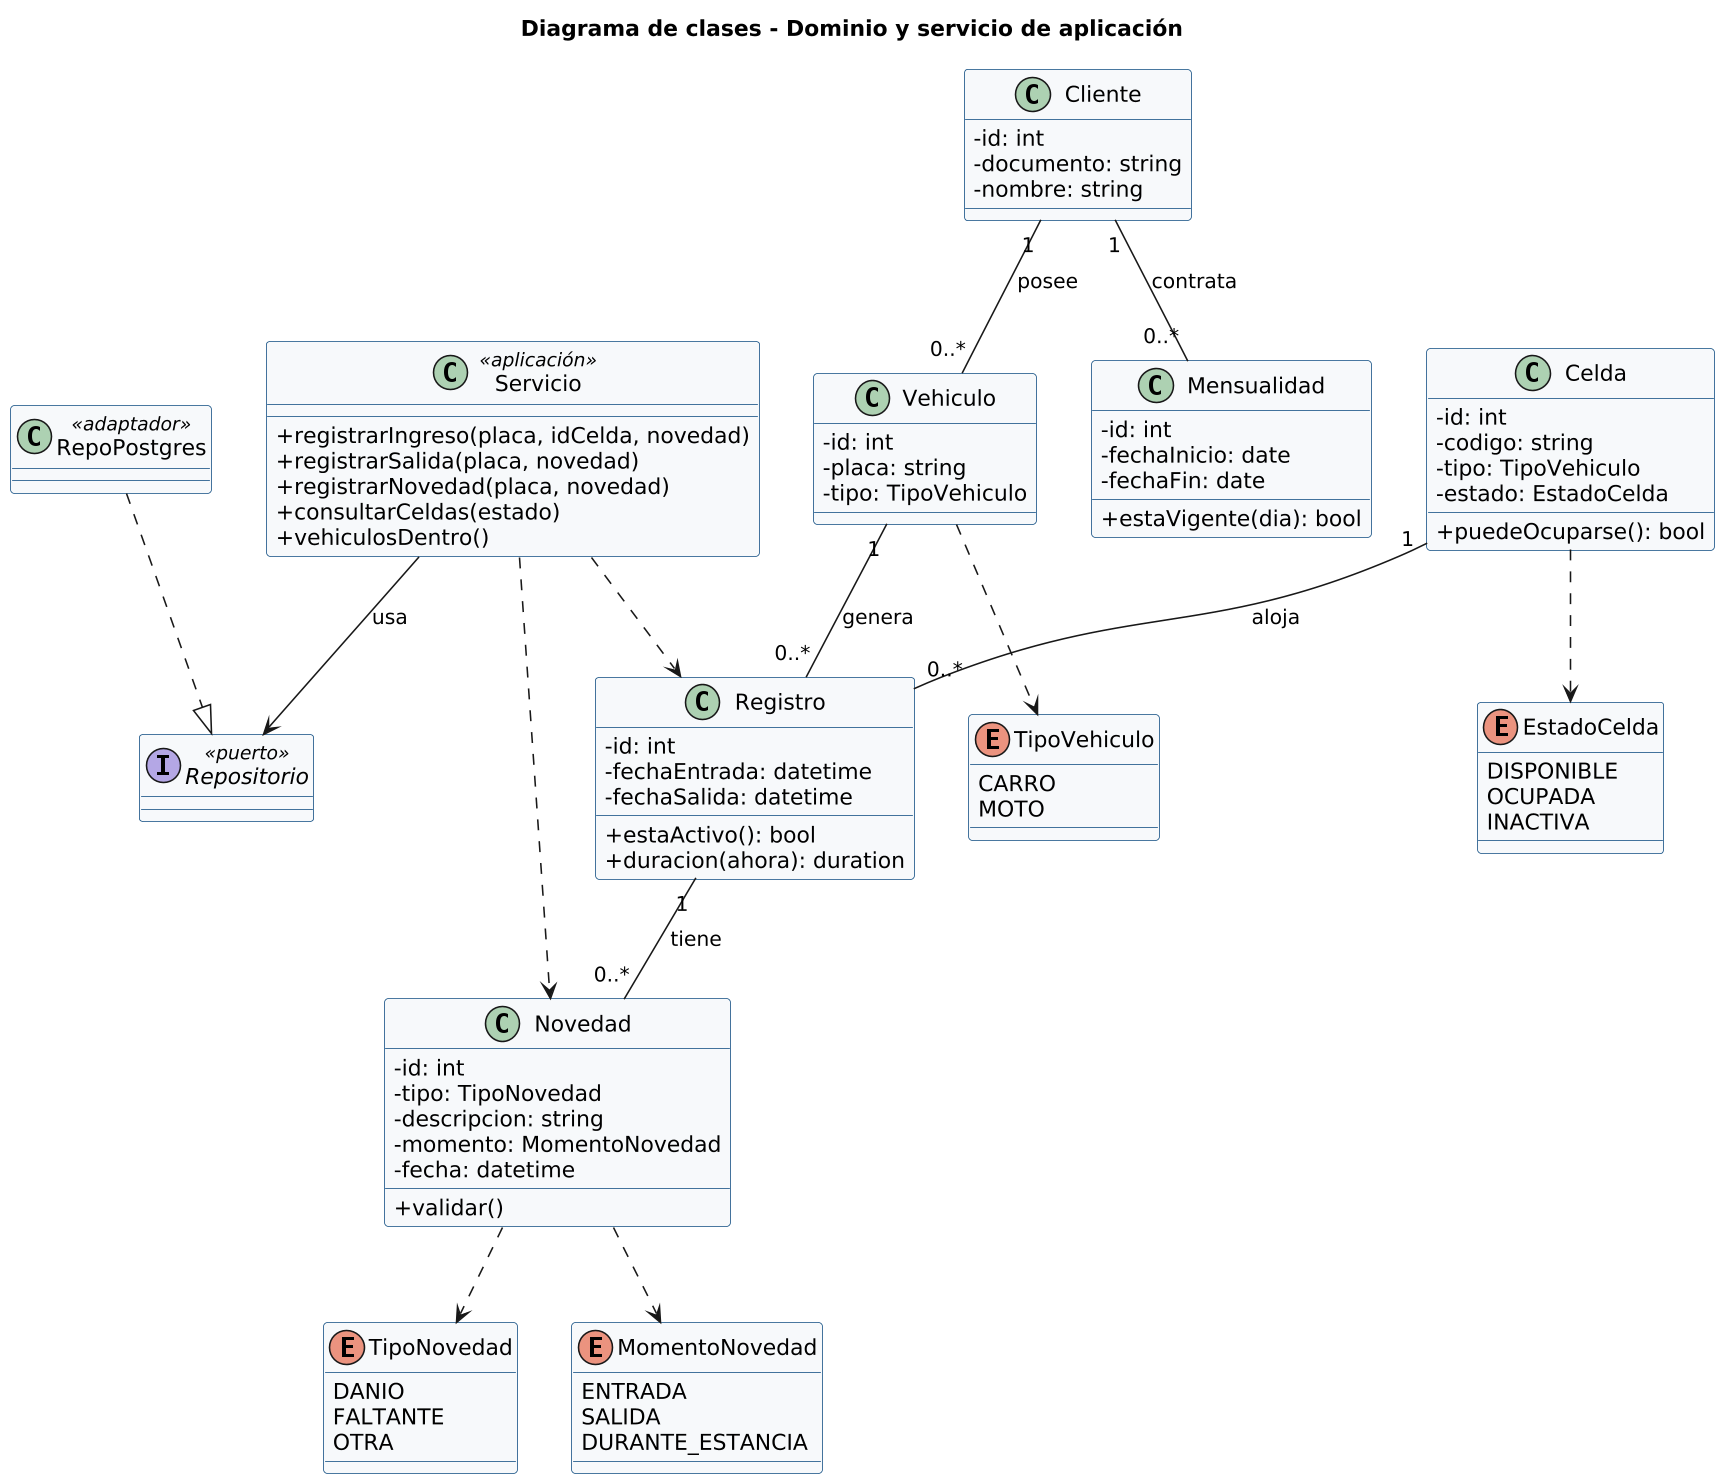

The diagram above was rendered by PlantUML. Its source (embedded in the PNG):
@startuml clases
skinparamlocked dpi 150
skinparam shadowing false
skinparam defaultFontName Arial
skinparam classBackgroundColor #F7F9FB
skinparam classBorderColor #0f4c81
skinparam classAttributeIconSize 0
title Diagrama de clases - Dominio y servicio de aplicación

enum TipoVehiculo {
  CARRO
  MOTO
}
enum EstadoCelda {
  DISPONIBLE
  OCUPADA
  INACTIVA
}
enum TipoNovedad {
  DANIO
  FALTANTE
  OTRA
}
enum MomentoNovedad {
  ENTRADA
  SALIDA
  DURANTE_ESTANCIA
}

class Cliente {
  - id: int
  - documento: string
  - nombre: string
}
class Mensualidad {
  - id: int
  - fechaInicio: date
  - fechaFin: date
  + estaVigente(dia): bool
}
class Vehiculo {
  - id: int
  - placa: string
  - tipo: TipoVehiculo
}
class Celda {
  - id: int
  - codigo: string
  - tipo: TipoVehiculo
  - estado: EstadoCelda
  + puedeOcuparse(): bool
}
class Registro {
  - id: int
  - fechaEntrada: datetime
  - fechaSalida: datetime
  + estaActivo(): bool
  + duracion(ahora): duration
}
class Novedad {
  - id: int
  - tipo: TipoNovedad
  - descripcion: string
  - momento: MomentoNovedad
  - fecha: datetime
  + validar()
}
class Servicio <<aplicación>> {
  + registrarIngreso(placa, idCelda, novedad)
  + registrarSalida(placa, novedad)
  + registrarNovedad(placa, novedad)
  + consultarCeldas(estado)
  + vehiculosDentro()
}
interface Repositorio <<puerto>>
class RepoPostgres <<adaptador>>

Cliente "1" -- "0..*" Vehiculo : posee
Cliente "1" -- "0..*" Mensualidad : contrata
Vehiculo "1" -- "0..*" Registro : genera
Celda "1" -- "0..*" Registro : aloja
Registro "1" -- "0..*" Novedad : tiene
Vehiculo ..> TipoVehiculo
Celda ..> EstadoCelda
Novedad ..> TipoNovedad
Novedad ..> MomentoNovedad
Servicio --> Repositorio : usa
RepoPostgres ..|> Repositorio
Servicio ..> Registro
Servicio ..> Novedad
@enduml